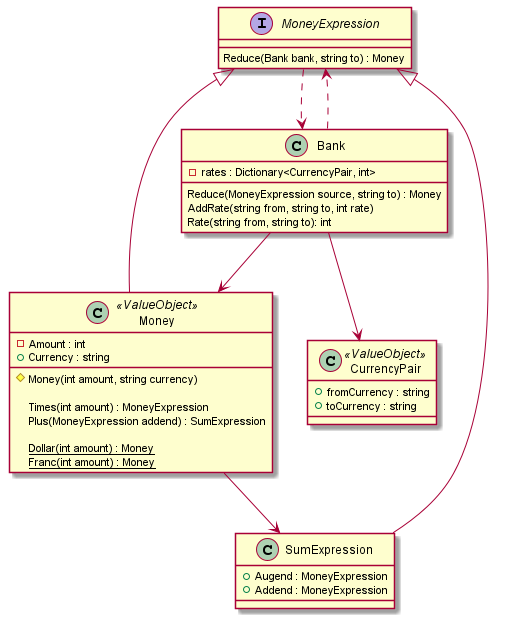

The diagram above was rendered by PlantUML. Its source (embedded in the PNG):
@startuml

interface MoneyExpression
{
    Reduce(Bank bank, string to) : Money
} 
MoneyExpression ..> Bank

class Money <<ValueObject>>
{
    -Amount : int
    +Currency : string
    
    #Money(int amount, string currency)
    
    Times(int amount) : MoneyExpression
    Plus(MoneyExpression addend) : SumExpression
    
    {static} Dollar(int amount) : Money
    {static} Franc(int amount) : Money
}
Money --|> MoneyExpression
Money --> SumExpression

class SumExpression
{
    +Augend : MoneyExpression
    +Addend : MoneyExpression
}
SumExpression --|> MoneyExpression

class CurrencyPair <<ValueObject>>
{
    +fromCurrency : string
    +toCurrency : string
}

class Bank
{
    -rates : Dictionary<CurrencyPair, int>

    Reduce(MoneyExpression source, string to) : Money
    AddRate(string from, string to, int rate)
    Rate(string from, string to): int
}
Bank --> CurrencyPair
Bank ..> MoneyExpression
Bank --> Money
@enduml